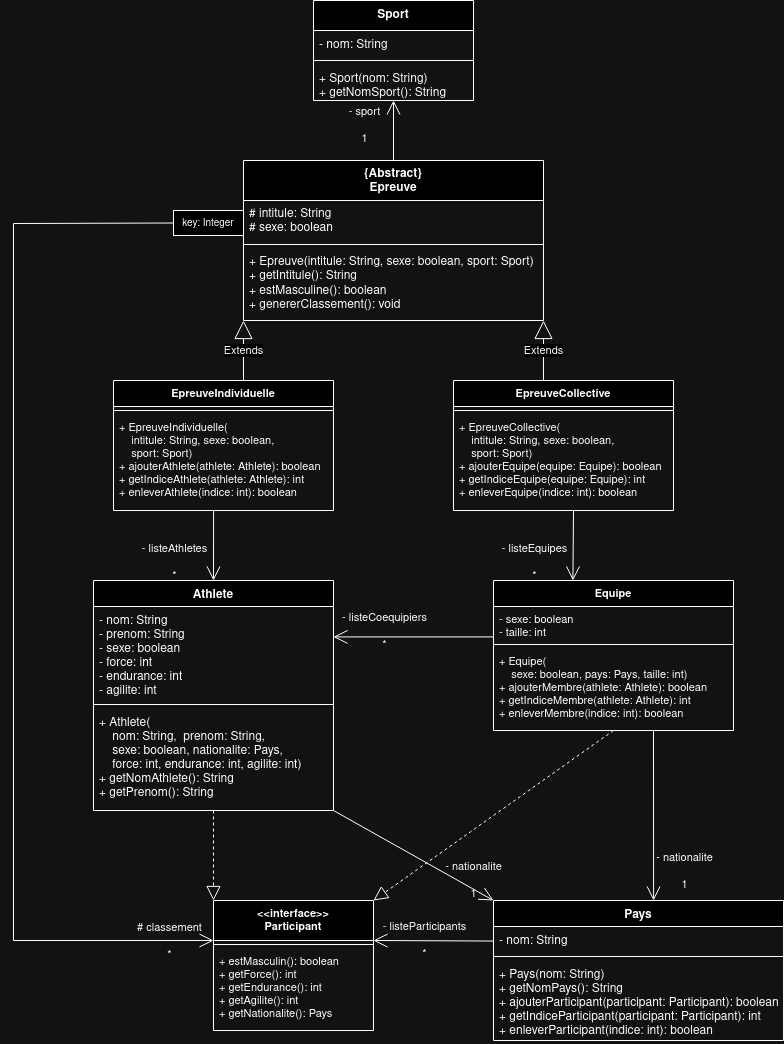

The diagram above was exported from draw.io. Its source (the exported page's mxGraphModel, read from the mxfile embedded in the PNG):
<mxGraphModel dx="1964" dy="1717" grid="1" gridSize="10" guides="1" tooltips="1" connect="1" arrows="1" fold="1" page="1" pageScale="1" pageWidth="850" pageHeight="1100" background="none" math="0" shadow="0">
  <root>
    <mxCell id="0" />
    <mxCell id="1" parent="0" />
    <mxCell id="F8QGmP-JM9Izvb7QWiXf-1" value="Sport" style="swimlane;fontStyle=1;align=center;verticalAlign=top;childLayout=stackLayout;horizontal=1;startSize=30;horizontalStack=0;resizeParent=1;resizeParentMax=0;resizeLast=0;collapsible=1;marginBottom=0;" parent="1" vertex="1">
      <mxGeometry x="-500" y="-1060" width="160" height="100" as="geometry" />
    </mxCell>
    <mxCell id="F8QGmP-JM9Izvb7QWiXf-2" value="- nom: String" style="text;strokeColor=none;fillColor=none;align=left;verticalAlign=top;spacingLeft=4;spacingRight=4;overflow=hidden;rotatable=0;points=[[0,0.5],[1,0.5]];portConstraint=eastwest;" parent="F8QGmP-JM9Izvb7QWiXf-1" vertex="1">
      <mxGeometry y="30" width="160" height="26" as="geometry" />
    </mxCell>
    <mxCell id="F8QGmP-JM9Izvb7QWiXf-3" value="" style="line;strokeWidth=1;fillColor=none;align=left;verticalAlign=middle;spacingTop=-1;spacingLeft=3;spacingRight=3;rotatable=0;labelPosition=right;points=[];portConstraint=eastwest;strokeColor=inherit;" parent="F8QGmP-JM9Izvb7QWiXf-1" vertex="1">
      <mxGeometry y="56" width="160" height="8" as="geometry" />
    </mxCell>
    <mxCell id="F8QGmP-JM9Izvb7QWiXf-4" value="+ Sport(nom: String)&#10;+ getNomSport(): String" style="text;strokeColor=none;fillColor=none;align=left;verticalAlign=top;spacingLeft=4;spacingRight=4;overflow=hidden;rotatable=0;points=[[0,0.5],[1,0.5]];portConstraint=eastwest;" parent="F8QGmP-JM9Izvb7QWiXf-1" vertex="1">
      <mxGeometry y="64" width="160" height="36" as="geometry" />
    </mxCell>
    <mxCell id="F8QGmP-JM9Izvb7QWiXf-5" value="Athlete" style="swimlane;fontStyle=1;align=center;verticalAlign=top;childLayout=stackLayout;horizontal=1;startSize=26;horizontalStack=0;resizeParent=1;resizeParentMax=0;resizeLast=0;collapsible=1;marginBottom=0;" parent="1" vertex="1">
      <mxGeometry x="-720" y="-480" width="240" height="230" as="geometry">
        <mxRectangle x="-840" y="-640" width="80" height="30" as="alternateBounds" />
      </mxGeometry>
    </mxCell>
    <mxCell id="F8QGmP-JM9Izvb7QWiXf-6" value="- nom: String&#10;- prenom: String&#10;- sexe: boolean&#10;- force: int&#10;- endurance: int&#10;- agilite: int" style="text;strokeColor=none;fillColor=none;align=left;verticalAlign=top;spacingLeft=4;spacingRight=4;overflow=hidden;rotatable=0;points=[[0,0.5],[1,0.5]];portConstraint=eastwest;" parent="F8QGmP-JM9Izvb7QWiXf-5" vertex="1">
      <mxGeometry y="26" width="240" height="94" as="geometry" />
    </mxCell>
    <mxCell id="F8QGmP-JM9Izvb7QWiXf-7" value="" style="line;strokeWidth=1;fillColor=none;align=left;verticalAlign=middle;spacingTop=-1;spacingLeft=3;spacingRight=3;rotatable=0;labelPosition=right;points=[];portConstraint=eastwest;strokeColor=inherit;" parent="F8QGmP-JM9Izvb7QWiXf-5" vertex="1">
      <mxGeometry y="120" width="240" height="8" as="geometry" />
    </mxCell>
    <mxCell id="F8QGmP-JM9Izvb7QWiXf-8" value="+ Athlete(&#10;    nom: String,  prenom: String, &#10;    sexe: boolean, nationalite: Pays,&#10;    force: int, endurance: int, agilite: int)&#10;+ getNomAthlete(): String&#10;+ getPrenom(): String" style="text;strokeColor=none;fillColor=none;align=left;verticalAlign=top;spacingLeft=4;spacingRight=4;overflow=hidden;rotatable=0;points=[[0,0.5],[1,0.5]];portConstraint=eastwest;" parent="F8QGmP-JM9Izvb7QWiXf-5" vertex="1">
      <mxGeometry y="128" width="240" height="102" as="geometry" />
    </mxCell>
    <mxCell id="F8QGmP-JM9Izvb7QWiXf-9" value="Pays" style="swimlane;fontStyle=1;align=center;verticalAlign=top;childLayout=stackLayout;horizontal=1;startSize=26;horizontalStack=0;resizeParent=1;resizeParentMax=0;resizeLast=0;collapsible=1;marginBottom=0;" parent="1" vertex="1">
      <mxGeometry x="-320" y="-160" width="290" height="140" as="geometry" />
    </mxCell>
    <mxCell id="F8QGmP-JM9Izvb7QWiXf-10" value="- nom: String" style="text;strokeColor=none;fillColor=none;align=left;verticalAlign=top;spacingLeft=4;spacingRight=4;overflow=hidden;rotatable=0;points=[[0,0.5],[1,0.5]];portConstraint=eastwest;" parent="F8QGmP-JM9Izvb7QWiXf-9" vertex="1">
      <mxGeometry y="26" width="290" height="26" as="geometry" />
    </mxCell>
    <mxCell id="F8QGmP-JM9Izvb7QWiXf-11" value="" style="line;strokeWidth=1;fillColor=none;align=left;verticalAlign=middle;spacingTop=-1;spacingLeft=3;spacingRight=3;rotatable=0;labelPosition=right;points=[];portConstraint=eastwest;strokeColor=inherit;" parent="F8QGmP-JM9Izvb7QWiXf-9" vertex="1">
      <mxGeometry y="52" width="290" height="8" as="geometry" />
    </mxCell>
    <mxCell id="F8QGmP-JM9Izvb7QWiXf-14" value="+ Pays(nom: String)&#10;+ getNomPays(): String&#10;+ ajouterParticipant(participant: Participant): boolean&#10;+ getIndiceParticipant(participant: Participant): int&#10;+ enleverParticipant(indice: int): boolean" style="text;strokeColor=none;fillColor=none;align=left;verticalAlign=top;spacingLeft=4;spacingRight=4;overflow=hidden;rotatable=0;points=[[0,0.5],[1,0.5]];portConstraint=eastwest;" parent="F8QGmP-JM9Izvb7QWiXf-9" vertex="1">
      <mxGeometry y="60" width="290" height="80" as="geometry" />
    </mxCell>
    <mxCell id="F8QGmP-JM9Izvb7QWiXf-15" value="" style="endArrow=open;endFill=1;endSize=12;html=1;" parent="1" edge="1">
      <mxGeometry width="160" relative="1" as="geometry">
        <mxPoint x="-320" y="-423.59000000000015" as="sourcePoint" />
        <mxPoint x="-480" y="-423.59000000000015" as="targetPoint" />
      </mxGeometry>
    </mxCell>
    <mxCell id="F8QGmP-JM9Izvb7QWiXf-16" value="- listeCoequipiers&lt;br&gt;&lt;br&gt;*" style="edgeLabel;html=1;align=center;verticalAlign=middle;resizable=0;points=[];labelBackgroundColor=none;" parent="F8QGmP-JM9Izvb7QWiXf-15" connectable="0" vertex="1">
      <mxGeometry x="0.6547" y="1" relative="1" as="geometry">
        <mxPoint x="22" y="-7" as="offset" />
      </mxGeometry>
    </mxCell>
    <mxCell id="F8QGmP-JM9Izvb7QWiXf-17" value="" style="endArrow=open;endFill=1;endSize=12;html=1;rounded=1;labelBackgroundColor=default;strokeColor=default;fontFamily=Helvetica;fontSize=11;fontColor=default;shape=connector;entryX=0.5;entryY=0;entryDx=0;entryDy=0;exitX=0.455;exitY=1;exitDx=0;exitDy=0;exitPerimeter=0;" parent="1" source="F8QGmP-JM9Izvb7QWiXf-69" target="F8QGmP-JM9Izvb7QWiXf-5" edge="1">
      <mxGeometry width="160" relative="1" as="geometry">
        <mxPoint x="-600" y="-540" as="sourcePoint" />
        <mxPoint x="-760" y="-634" as="targetPoint" />
      </mxGeometry>
    </mxCell>
    <mxCell id="F8QGmP-JM9Izvb7QWiXf-18" value="- listeAthletes&lt;br&gt;&lt;br&gt;*" style="edgeLabel;html=1;align=center;verticalAlign=middle;resizable=0;points=[];fontSize=11;fontFamily=Helvetica;fontColor=default;labelBackgroundColor=none;" parent="F8QGmP-JM9Izvb7QWiXf-17" connectable="0" vertex="1">
      <mxGeometry x="0.4614" y="1" relative="1" as="geometry">
        <mxPoint x="-41" as="offset" />
      </mxGeometry>
    </mxCell>
    <mxCell id="F8QGmP-JM9Izvb7QWiXf-19" value="" style="endArrow=open;endFill=1;endSize=12;html=1;rounded=1;labelBackgroundColor=default;strokeColor=default;fontFamily=Helvetica;fontSize=11;fontColor=default;shape=connector;entryX=0.5;entryY=0;entryDx=0;entryDy=0;" parent="1" edge="1">
      <mxGeometry width="160" relative="1" as="geometry">
        <mxPoint x="-240" y="-550" as="sourcePoint" />
        <mxPoint x="-240.59000000000015" y="-480" as="targetPoint" />
      </mxGeometry>
    </mxCell>
    <mxCell id="F8QGmP-JM9Izvb7QWiXf-20" value="- listeEquipes&lt;br&gt;&lt;br&gt;*" style="edgeLabel;html=1;align=center;verticalAlign=middle;resizable=0;points=[];fontSize=11;fontFamily=Helvetica;fontColor=default;labelBackgroundColor=none;" parent="F8QGmP-JM9Izvb7QWiXf-19" connectable="0" vertex="1">
      <mxGeometry x="0.4614" y="1" relative="1" as="geometry">
        <mxPoint x="-40" as="offset" />
      </mxGeometry>
    </mxCell>
    <mxCell id="F8QGmP-JM9Izvb7QWiXf-21" value="Equipe" style="swimlane;fontStyle=1;align=center;verticalAlign=top;childLayout=stackLayout;horizontal=1;startSize=26;horizontalStack=0;resizeParent=1;resizeParentMax=0;resizeLast=0;collapsible=1;marginBottom=0;labelBackgroundColor=none;fontFamily=Helvetica;fontSize=11;fontColor=default;" parent="1" vertex="1">
      <mxGeometry x="-320" y="-480" width="240" height="150" as="geometry" />
    </mxCell>
    <mxCell id="F8QGmP-JM9Izvb7QWiXf-22" value="- sexe: boolean&#10;- taille: int" style="text;strokeColor=none;fillColor=none;align=left;verticalAlign=top;spacingLeft=4;spacingRight=4;overflow=hidden;rotatable=0;points=[[0,0.5],[1,0.5]];portConstraint=eastwest;labelBackgroundColor=none;fontFamily=Helvetica;fontSize=11;fontColor=default;" parent="F8QGmP-JM9Izvb7QWiXf-21" vertex="1">
      <mxGeometry y="26" width="240" height="34" as="geometry" />
    </mxCell>
    <mxCell id="F8QGmP-JM9Izvb7QWiXf-23" value="" style="line;strokeWidth=1;fillColor=none;align=left;verticalAlign=middle;spacingTop=-1;spacingLeft=3;spacingRight=3;rotatable=0;labelPosition=right;points=[];portConstraint=eastwest;strokeColor=inherit;labelBackgroundColor=none;fontFamily=Helvetica;fontSize=11;fontColor=default;" parent="F8QGmP-JM9Izvb7QWiXf-21" vertex="1">
      <mxGeometry y="60" width="240" height="8" as="geometry" />
    </mxCell>
    <mxCell id="F8QGmP-JM9Izvb7QWiXf-24" value="+ Equipe(&#10;    sexe: boolean, pays: Pays, taille: int)&#10;+ ajouterMembre(athlete: Athlete): boolean&#10;+ getIndiceMembre(athlete: Athlete): int&#10;+ enleverMembre(indice: int): boolean" style="text;strokeColor=none;fillColor=none;align=left;verticalAlign=top;spacingLeft=4;spacingRight=4;overflow=hidden;rotatable=0;points=[[0,0.5],[1,0.5]];portConstraint=eastwest;labelBackgroundColor=none;fontFamily=Helvetica;fontSize=11;fontColor=default;" parent="F8QGmP-JM9Izvb7QWiXf-21" vertex="1">
      <mxGeometry y="68" width="240" height="82" as="geometry" />
    </mxCell>
    <mxCell id="F8QGmP-JM9Izvb7QWiXf-53" value="" style="endArrow=open;endFill=1;endSize=12;html=1;rounded=1;labelBackgroundColor=default;strokeColor=default;fontFamily=Helvetica;fontSize=11;fontColor=default;shape=connector;exitX=0.5;exitY=0;exitDx=0;exitDy=0;" parent="1" edge="1">
      <mxGeometry width="160" relative="1" as="geometry">
        <mxPoint x="-420" y="-890" as="sourcePoint" />
        <mxPoint x="-420" y="-960" as="targetPoint" />
      </mxGeometry>
    </mxCell>
    <mxCell id="F8QGmP-JM9Izvb7QWiXf-54" value="- sport&lt;br&gt;&lt;br&gt;1" style="edgeLabel;html=1;align=center;verticalAlign=middle;resizable=0;points=[];fontSize=11;fontFamily=Helvetica;fontColor=default;labelBackgroundColor=none;" parent="F8QGmP-JM9Izvb7QWiXf-53" connectable="0" vertex="1">
      <mxGeometry x="0.3" y="2" relative="1" as="geometry">
        <mxPoint x="-28" as="offset" />
      </mxGeometry>
    </mxCell>
    <mxCell id="F8QGmP-JM9Izvb7QWiXf-55" value="&lt;&lt;interface&gt;&gt;&#10;Participant" style="swimlane;fontStyle=1;align=center;verticalAlign=top;childLayout=stackLayout;horizontal=1;startSize=40;horizontalStack=0;resizeParent=1;resizeParentMax=0;resizeLast=0;collapsible=1;marginBottom=0;labelBackgroundColor=none;fontFamily=Helvetica;fontSize=11;fontColor=default;" parent="1" vertex="1">
      <mxGeometry x="-600" y="-160" width="160" height="130" as="geometry" />
    </mxCell>
    <mxCell id="F8QGmP-JM9Izvb7QWiXf-56" value="" style="line;strokeWidth=1;fillColor=none;align=left;verticalAlign=middle;spacingTop=-1;spacingLeft=3;spacingRight=3;rotatable=0;labelPosition=right;points=[];portConstraint=eastwest;strokeColor=inherit;labelBackgroundColor=none;fontFamily=Helvetica;fontSize=11;fontColor=default;" parent="F8QGmP-JM9Izvb7QWiXf-55" vertex="1">
      <mxGeometry y="40" width="160" height="8" as="geometry" />
    </mxCell>
    <mxCell id="F8QGmP-JM9Izvb7QWiXf-57" value="+ estMasculin(): boolean&#10;+ getForce(): int&#10;+ getEndurance(): int&#10;+ getAgilite(): int&#10;+ getNationalite(): Pays" style="text;strokeColor=none;fillColor=none;align=left;verticalAlign=top;spacingLeft=4;spacingRight=4;overflow=hidden;rotatable=0;points=[[0,0.5],[1,0.5]];portConstraint=eastwest;labelBackgroundColor=none;fontFamily=Helvetica;fontSize=11;fontColor=default;" parent="F8QGmP-JM9Izvb7QWiXf-55" vertex="1">
      <mxGeometry y="48" width="160" height="82" as="geometry" />
    </mxCell>
    <mxCell id="F8QGmP-JM9Izvb7QWiXf-58" value="" style="endArrow=block;dashed=1;endFill=0;endSize=12;html=1;rounded=1;labelBackgroundColor=default;strokeColor=default;fontFamily=Helvetica;fontSize=11;fontColor=default;shape=connector;exitX=0.5;exitY=1;exitDx=0;exitDy=0;" parent="F8QGmP-JM9Izvb7QWiXf-55" source="F8QGmP-JM9Izvb7QWiXf-21" edge="1">
      <mxGeometry width="160" relative="1" as="geometry">
        <mxPoint as="sourcePoint" />
        <mxPoint x="160" as="targetPoint" />
      </mxGeometry>
    </mxCell>
    <mxCell id="F8QGmP-JM9Izvb7QWiXf-59" value="" style="endArrow=block;dashed=1;endFill=0;endSize=12;html=1;rounded=1;labelBackgroundColor=default;strokeColor=default;fontFamily=Helvetica;fontSize=11;fontColor=default;shape=connector;entryX=0;entryY=0;entryDx=0;entryDy=0;" parent="1" target="F8QGmP-JM9Izvb7QWiXf-55" edge="1">
      <mxGeometry width="160" relative="1" as="geometry">
        <mxPoint x="-600" y="-250" as="sourcePoint" />
        <mxPoint x="-320" y="-240" as="targetPoint" />
      </mxGeometry>
    </mxCell>
    <mxCell id="F8QGmP-JM9Izvb7QWiXf-66" value="EpreuveIndividuelle" style="swimlane;fontStyle=1;align=center;verticalAlign=top;childLayout=stackLayout;horizontal=1;startSize=26;horizontalStack=0;resizeParent=1;resizeParentMax=0;resizeLast=0;collapsible=1;marginBottom=0;labelBackgroundColor=none;fontFamily=Helvetica;fontSize=11;fontColor=default;" parent="1" vertex="1">
      <mxGeometry x="-700" y="-680" width="220" height="130" as="geometry" />
    </mxCell>
    <mxCell id="F8QGmP-JM9Izvb7QWiXf-68" value="" style="line;strokeWidth=1;fillColor=none;align=left;verticalAlign=middle;spacingTop=-1;spacingLeft=3;spacingRight=3;rotatable=0;labelPosition=right;points=[];portConstraint=eastwest;strokeColor=inherit;labelBackgroundColor=none;fontFamily=Helvetica;fontSize=11;fontColor=default;" parent="F8QGmP-JM9Izvb7QWiXf-66" vertex="1">
      <mxGeometry y="26" width="220" height="8" as="geometry" />
    </mxCell>
    <mxCell id="F8QGmP-JM9Izvb7QWiXf-69" value="+ EpreuveIndividuelle(&#10;    intitule: String, sexe: boolean, &#10;    sport: Sport)&#10;+ ajouterAthlete(athlete: Athlete): boolean&#10;+ getIndiceAthlete(athlete: Athlete): int&#10;+ enleverAthlete(indice: int): boolean" style="text;strokeColor=none;fillColor=none;align=left;verticalAlign=top;spacingLeft=4;spacingRight=4;overflow=hidden;rotatable=0;points=[[0,0.5],[1,0.5]];portConstraint=eastwest;labelBackgroundColor=none;fontFamily=Helvetica;fontSize=11;fontColor=default;" parent="F8QGmP-JM9Izvb7QWiXf-66" vertex="1">
      <mxGeometry y="34" width="220" height="96" as="geometry" />
    </mxCell>
    <mxCell id="F8QGmP-JM9Izvb7QWiXf-84" value="{Abstract}&lt;div&gt;Epreuve&lt;/div&gt;" style="swimlane;fontStyle=1;align=center;verticalAlign=top;childLayout=stackLayout;horizontal=1;startSize=40;horizontalStack=0;resizeParent=1;resizeParentMax=0;resizeLast=0;collapsible=1;marginBottom=0;whiteSpace=wrap;html=1;" parent="1" vertex="1">
      <mxGeometry x="-570" y="-900" width="300" height="160" as="geometry" />
    </mxCell>
    <mxCell id="F8QGmP-JM9Izvb7QWiXf-85" value="# intitule: String&lt;div&gt;# sexe: boolean&lt;/div&gt;&lt;div&gt;&lt;br&gt;&lt;/div&gt;" style="text;strokeColor=none;fillColor=none;align=left;verticalAlign=top;spacingLeft=4;spacingRight=4;overflow=hidden;rotatable=0;points=[[0,0.5],[1,0.5]];portConstraint=eastwest;whiteSpace=wrap;html=1;" parent="F8QGmP-JM9Izvb7QWiXf-84" vertex="1">
      <mxGeometry y="40" width="300" height="40" as="geometry" />
    </mxCell>
    <mxCell id="F8QGmP-JM9Izvb7QWiXf-86" value="" style="line;strokeWidth=1;fillColor=none;align=left;verticalAlign=middle;spacingTop=-1;spacingLeft=3;spacingRight=3;rotatable=0;labelPosition=right;points=[];portConstraint=eastwest;strokeColor=inherit;" parent="F8QGmP-JM9Izvb7QWiXf-84" vertex="1">
      <mxGeometry y="80" width="300" height="8" as="geometry" />
    </mxCell>
    <mxCell id="F8QGmP-JM9Izvb7QWiXf-87" value="&lt;div&gt;&lt;span style=&quot;text-wrap: nowrap;&quot;&gt;+ Epreuve(intitule: String, sexe: boolean, sport: Sport)&lt;/span&gt;&lt;/div&gt;&lt;span style=&quot;text-wrap: nowrap;&quot;&gt;+ getIntitule(): String&lt;/span&gt;&lt;br style=&quot;padding: 0px; margin: 0px; text-wrap: nowrap;&quot;&gt;&lt;span style=&quot;text-wrap: nowrap;&quot;&gt;+ estMasculine(): boolean&lt;/span&gt;&lt;br&gt;&lt;div&gt;&lt;span style=&quot;text-wrap: nowrap;&quot;&gt;+ genererClassement(): void&lt;/span&gt;&lt;/div&gt;" style="text;strokeColor=none;fillColor=none;align=left;verticalAlign=top;spacingLeft=4;spacingRight=4;overflow=hidden;rotatable=0;points=[[0,0.5],[1,0.5]];portConstraint=eastwest;whiteSpace=wrap;html=1;" parent="F8QGmP-JM9Izvb7QWiXf-84" vertex="1">
      <mxGeometry y="88" width="300" height="72" as="geometry" />
    </mxCell>
    <mxCell id="F8QGmP-JM9Izvb7QWiXf-89" value="Extends" style="endArrow=block;endSize=16;endFill=0;html=1;rounded=0;" parent="1" edge="1">
      <mxGeometry width="160" relative="1" as="geometry">
        <mxPoint x="-270" y="-680" as="sourcePoint" />
        <mxPoint x="-270" y="-740" as="targetPoint" />
      </mxGeometry>
    </mxCell>
    <mxCell id="F8QGmP-JM9Izvb7QWiXf-92" value="" style="endArrow=open;endFill=1;endSize=12;html=1;rounded=1;labelBackgroundColor=default;strokeColor=default;fontFamily=Helvetica;fontSize=11;fontColor=default;shape=connector;entryX=0;entryY=0.5;entryDx=0;entryDy=0;" parent="1" edge="1">
      <mxGeometry width="160" relative="1" as="geometry">
        <mxPoint x="-320" y="-119.44" as="sourcePoint" />
        <mxPoint x="-440" y="-120" as="targetPoint" />
      </mxGeometry>
    </mxCell>
    <mxCell id="F8QGmP-JM9Izvb7QWiXf-93" value="&lt;div&gt;- listeParticipants&lt;/div&gt;&lt;div&gt;&lt;br&gt;&lt;/div&gt;&lt;div&gt;*&lt;/div&gt;" style="edgeLabel;html=1;align=center;verticalAlign=middle;resizable=0;points=[];fontSize=11;fontFamily=Helvetica;fontColor=default;labelBackgroundColor=none;" parent="F8QGmP-JM9Izvb7QWiXf-92" connectable="0" vertex="1">
      <mxGeometry x="0.4648" relative="1" as="geometry">
        <mxPoint x="18" y="-1" as="offset" />
      </mxGeometry>
    </mxCell>
    <mxCell id="F8QGmP-JM9Izvb7QWiXf-12" value="" style="endArrow=open;endFill=1;endSize=12;html=1;rounded=1;labelBackgroundColor=default;strokeColor=default;fontFamily=Helvetica;fontSize=11;fontColor=default;shape=connector;entryX=0.552;entryY=0;entryDx=0;entryDy=0;entryPerimeter=0;" parent="1" target="F8QGmP-JM9Izvb7QWiXf-9" edge="1">
      <mxGeometry width="160" relative="1" as="geometry">
        <mxPoint x="-160" y="-330" as="sourcePoint" />
        <mxPoint x="-40" y="-329.44" as="targetPoint" />
      </mxGeometry>
    </mxCell>
    <mxCell id="F8QGmP-JM9Izvb7QWiXf-13" value="- nationalite&lt;br&gt;&lt;br&gt;1" style="edgeLabel;html=1;align=center;verticalAlign=middle;resizable=0;points=[];fontSize=11;fontFamily=Helvetica;fontColor=default;labelBackgroundColor=none;" parent="F8QGmP-JM9Izvb7QWiXf-12" connectable="0" vertex="1">
      <mxGeometry x="0.4648" relative="1" as="geometry">
        <mxPoint x="30" y="16" as="offset" />
      </mxGeometry>
    </mxCell>
    <mxCell id="O5zhbRbo6voL0K5ifRo8-1" value="" style="endArrow=open;endFill=1;endSize=12;html=1;rounded=1;labelBackgroundColor=default;strokeColor=default;fontFamily=Helvetica;fontSize=11;fontColor=default;shape=connector;entryX=0;entryY=0;entryDx=0;entryDy=0;" parent="1" target="F8QGmP-JM9Izvb7QWiXf-9" edge="1">
      <mxGeometry width="160" relative="1" as="geometry">
        <mxPoint x="-480" y="-250" as="sourcePoint" />
        <mxPoint x="-480" y="-80" as="targetPoint" />
      </mxGeometry>
    </mxCell>
    <mxCell id="O5zhbRbo6voL0K5ifRo8-2" value="- nationalite&lt;br&gt;&lt;br&gt;1" style="edgeLabel;html=1;align=center;verticalAlign=middle;resizable=0;points=[];fontSize=11;fontFamily=Helvetica;fontColor=default;labelBackgroundColor=none;" parent="O5zhbRbo6voL0K5ifRo8-1" connectable="0" vertex="1">
      <mxGeometry x="0.4648" relative="1" as="geometry">
        <mxPoint x="23" y="4" as="offset" />
      </mxGeometry>
    </mxCell>
    <mxCell id="jH75hkYjTbIQPRdEDZG--1" value="EpreuveCollective" style="swimlane;fontStyle=1;align=center;verticalAlign=top;childLayout=stackLayout;horizontal=1;startSize=26;horizontalStack=0;resizeParent=1;resizeParentMax=0;resizeLast=0;collapsible=1;marginBottom=0;labelBackgroundColor=none;fontFamily=Helvetica;fontSize=11;fontColor=default;" parent="1" vertex="1">
      <mxGeometry x="-360" y="-680" width="220" height="130" as="geometry" />
    </mxCell>
    <mxCell id="jH75hkYjTbIQPRdEDZG--2" value="" style="line;strokeWidth=1;fillColor=none;align=left;verticalAlign=middle;spacingTop=-1;spacingLeft=3;spacingRight=3;rotatable=0;labelPosition=right;points=[];portConstraint=eastwest;strokeColor=inherit;labelBackgroundColor=none;fontFamily=Helvetica;fontSize=11;fontColor=default;" parent="jH75hkYjTbIQPRdEDZG--1" vertex="1">
      <mxGeometry y="26" width="220" height="8" as="geometry" />
    </mxCell>
    <mxCell id="jH75hkYjTbIQPRdEDZG--3" value="+ EpreuveCollective(&#10;    intitule: String, sexe: boolean, &#10;    sport: Sport)&#10;+ ajouterEquipe(equipe: Equipe): boolean&#10;+ getIndiceEquipe(equipe: Equipe): int&#10;+ enleverEquipe(indice: int): boolean" style="text;strokeColor=none;fillColor=none;align=left;verticalAlign=top;spacingLeft=4;spacingRight=4;overflow=hidden;rotatable=0;points=[[0,0.5],[1,0.5]];portConstraint=eastwest;labelBackgroundColor=none;fontFamily=Helvetica;fontSize=11;fontColor=default;" parent="jH75hkYjTbIQPRdEDZG--1" vertex="1">
      <mxGeometry y="34" width="220" height="96" as="geometry" />
    </mxCell>
    <mxCell id="jH75hkYjTbIQPRdEDZG--4" value="Extends" style="endArrow=block;endSize=16;endFill=0;html=1;rounded=0;" parent="1" edge="1">
      <mxGeometry width="160" relative="1" as="geometry">
        <mxPoint x="-570" y="-680" as="sourcePoint" />
        <mxPoint x="-570" y="-740" as="targetPoint" />
      </mxGeometry>
    </mxCell>
    <mxCell id="5T5XE9pVx3gtJIaaLjDv-2" value="" style="endArrow=open;endFill=1;endSize=12;html=1;rounded=0;exitX=0;exitY=0.5;exitDx=0;exitDy=0;" parent="1" source="5T5XE9pVx3gtJIaaLjDv-4" edge="1">
      <mxGeometry width="160" relative="1" as="geometry">
        <mxPoint x="-670" y="-840" as="sourcePoint" />
        <mxPoint x="-600" y="-120" as="targetPoint" />
        <Array as="points">
          <mxPoint x="-800" y="-837" />
          <mxPoint x="-800" y="-120" />
        </Array>
      </mxGeometry>
    </mxCell>
    <mxCell id="5T5XE9pVx3gtJIaaLjDv-3" value="&lt;div&gt;# classement&lt;/div&gt;&lt;div&gt;&lt;br&gt;&lt;/div&gt;&lt;div&gt;*&lt;br&gt;&lt;/div&gt;" style="edgeLabel;html=1;align=center;verticalAlign=middle;resizable=0;points=[];labelBackgroundColor=none;" parent="5T5XE9pVx3gtJIaaLjDv-2" connectable="0" vertex="1">
      <mxGeometry x="0.9187" relative="1" as="geometry">
        <mxPoint as="offset" />
      </mxGeometry>
    </mxCell>
    <mxCell id="5T5XE9pVx3gtJIaaLjDv-4" value="&lt;font style=&quot;font-size: 10px;&quot;&gt;key: Integer&lt;/font&gt;" style="html=1;whiteSpace=wrap;" parent="1" vertex="1">
      <mxGeometry x="-640" y="-850" width="70" height="25" as="geometry" />
    </mxCell>
  </root>
</mxGraphModel>